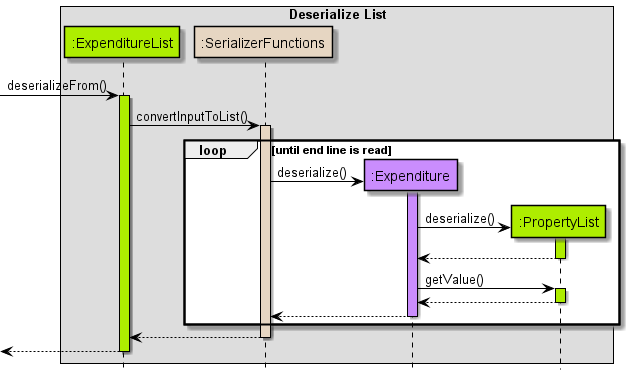

The diagram above was rendered by PlantUML. Its source (embedded in the PNG):
@startuml
!include Style.puml

skinparam sequence {
ArrowColor black
participantBorderColor black
LifelineBorderColor black
boxBorderColor black
}

box Deserialize List
participant ":ExpenditureList" as ExpenditureList DATA_COLOUR
participant ":SerializerFunctions" as SerializerFunctions HELPER_COLOUR
participant ":Expenditure" as Expenditure USERFINANCIAL_COLOUR
participant ":PropertyList" as PropertyList DATA_COLOUR
end box
hide footbox

[-> ExpenditureList : deserializeFrom()
activate ExpenditureList DATA_COLOUR
ExpenditureList -> SerializerFunctions : convertInputToList()
activate SerializerFunctions HELPER_COLOUR
loop until end line is read
    SerializerFunctions -> Expenditure ** : deserialize()
    activate Expenditure USERFINANCIAL_COLOUR
    deactivate Expenditure

    Expenditure -> PropertyList ** : deserialize()
    activate PropertyList DATA_COLOUR
    deactivate PropertyList
    PropertyList --> Expenditure --
    Expenditure -> PropertyList: getValue()
    activate PropertyList DATA_COLOUR
    PropertyList --> Expenditure --

    Expenditure --> SerializerFunctions --
end
SerializerFunctions --> ExpenditureList --
[<-- ExpenditureList --

@enduml